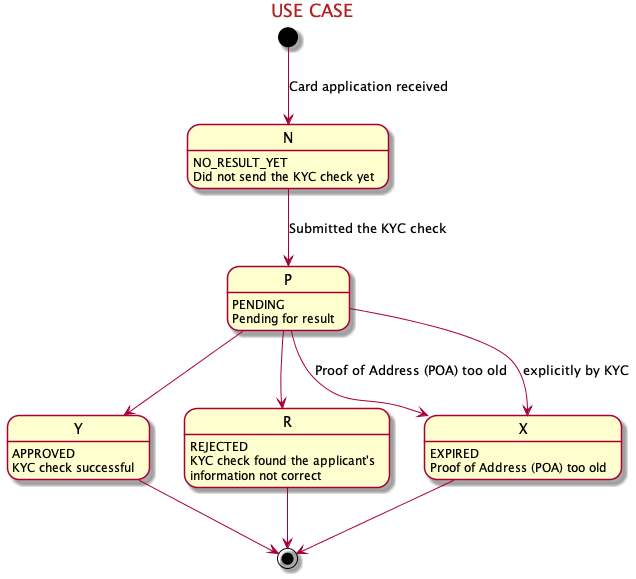

The diagram above was rendered by PlantUML. Its source (embedded in the PNG):
@startuml

skinparam TitleFontColor FireBrick
title USE CASE

P: PENDING
P: Pending for result

N: NO_RESULT_YET
N: Did not send the KYC check yet 

Y: APPROVED
Y: KYC check successful

R: REJECTED
R: KYC check found the applicant's
R: information not correct 

X: EXPIRED
X: Proof of Address (POA) too old 

[*] --> N : Card application received
N --> P : Submitted the KYC check
P --> Y
P --> R
P --> X : Proof of Address (POA) too old
P --> X : explicitly by KYC
Y --> [*]
R --> [*]
X --> [*]
@enduml